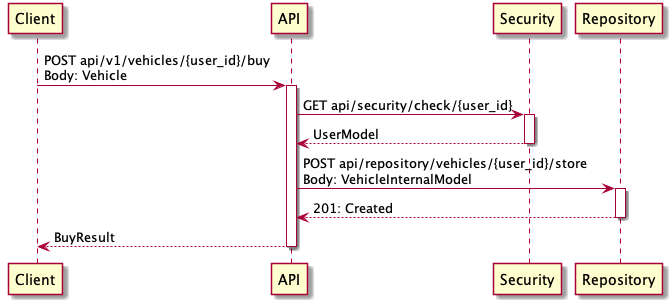

The diagram above was rendered by PlantUML. Its source (embedded in the PNG):
@startuml

Client -> API: POST api/v1/vehicles/{user_id}/buy \nBody: Vehicle
activate API

API -> Security: GET api/security/check/{user_id}
activate Security
API <-- Security: UserModel
deactivate Security

API -> Repository: POST api/repository/vehicles/{user_id}/store\nBody: VehicleInternalModel
activate Repository
API <-- Repository: 201: Created
deactivate Repository

Client <-- API: BuyResult
deactivate API

@enduml